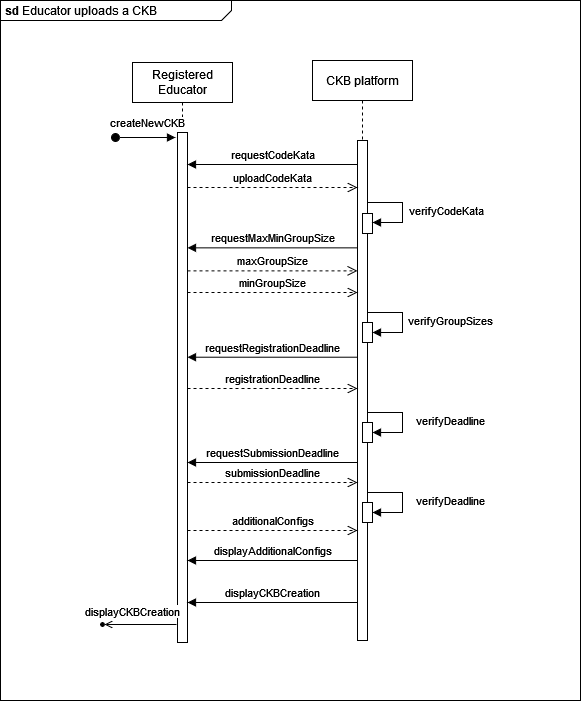

The diagram above was exported from draw.io. Its source (the exported page's mxGraphModel, read from the mxfile embedded in the PNG):
<mxGraphModel dx="2980" dy="851" grid="1" gridSize="10" guides="1" tooltips="1" connect="1" arrows="1" fold="1" page="1" pageScale="1" pageWidth="850" pageHeight="1100" math="0" shadow="0">
  <root>
    <mxCell id="0" />
    <mxCell id="1" parent="0" />
    <mxCell id="-BKpx1BgmNJZOii9PKZd-23" value="&lt;p style=&quot;margin:0px;margin-top:4px;margin-left:5px;text-align:left;&quot;&gt;&lt;b&gt;sd&lt;/b&gt; Educator uploads a CKB&lt;br&gt;&lt;/p&gt;" style="html=1;shape=mxgraph.sysml.package;overflow=fill;labelX=231;align=left;spacingLeft=5;verticalAlign=top;spacingTop=-3;" vertex="1" parent="1">
      <mxGeometry x="-1020" y="470" width="580" height="700" as="geometry" />
    </mxCell>
    <mxCell id="-BKpx1BgmNJZOii9PKZd-119" value="Registered Educator" style="shape=umlLifeline;perimeter=lifelinePerimeter;whiteSpace=wrap;html=1;container=0;dropTarget=0;collapsible=0;recursiveResize=0;outlineConnect=0;portConstraint=eastwest;newEdgeStyle={&quot;edgeStyle&quot;:&quot;elbowEdgeStyle&quot;,&quot;elbow&quot;:&quot;vertical&quot;,&quot;curved&quot;:0,&quot;rounded&quot;:0};" vertex="1" parent="1">
      <mxGeometry x="-888" y="532" width="100" height="580" as="geometry" />
    </mxCell>
    <mxCell id="-BKpx1BgmNJZOii9PKZd-120" value="" style="html=1;points=[];perimeter=orthogonalPerimeter;outlineConnect=0;targetShapes=umlLifeline;portConstraint=eastwest;newEdgeStyle={&quot;edgeStyle&quot;:&quot;elbowEdgeStyle&quot;,&quot;elbow&quot;:&quot;vertical&quot;,&quot;curved&quot;:0,&quot;rounded&quot;:0};" vertex="1" parent="-BKpx1BgmNJZOii9PKZd-119">
      <mxGeometry x="45" y="70" width="10" height="510" as="geometry" />
    </mxCell>
    <mxCell id="-BKpx1BgmNJZOii9PKZd-121" value="createNewCKB" style="html=1;verticalAlign=bottom;startArrow=oval;endArrow=block;startSize=8;edgeStyle=elbowEdgeStyle;elbow=vertical;curved=0;rounded=0;" edge="1" parent="-BKpx1BgmNJZOii9PKZd-119">
      <mxGeometry x="0.0642" y="5" relative="1" as="geometry">
        <mxPoint x="-17" y="75" as="sourcePoint" />
        <mxPoint x="42.99999999999977" y="75.13793103448279" as="targetPoint" />
        <mxPoint as="offset" />
      </mxGeometry>
    </mxCell>
    <mxCell id="-BKpx1BgmNJZOii9PKZd-122" value="CKB platform" style="shape=umlLifeline;perimeter=lifelinePerimeter;whiteSpace=wrap;html=1;container=0;dropTarget=0;collapsible=0;recursiveResize=0;outlineConnect=0;portConstraint=eastwest;newEdgeStyle={&quot;edgeStyle&quot;:&quot;elbowEdgeStyle&quot;,&quot;elbow&quot;:&quot;vertical&quot;,&quot;curved&quot;:0,&quot;rounded&quot;:0};" vertex="1" parent="1">
      <mxGeometry x="-708" y="530" width="100" height="580" as="geometry" />
    </mxCell>
    <mxCell id="-BKpx1BgmNJZOii9PKZd-123" value="" style="html=1;points=[];perimeter=orthogonalPerimeter;outlineConnect=0;targetShapes=umlLifeline;portConstraint=eastwest;newEdgeStyle={&quot;edgeStyle&quot;:&quot;elbowEdgeStyle&quot;,&quot;elbow&quot;:&quot;vertical&quot;,&quot;curved&quot;:0,&quot;rounded&quot;:0};" vertex="1" parent="-BKpx1BgmNJZOii9PKZd-122">
      <mxGeometry x="45" y="80" width="10" height="500" as="geometry" />
    </mxCell>
    <mxCell id="-BKpx1BgmNJZOii9PKZd-124" value="" style="html=1;points=[];perimeter=orthogonalPerimeter;outlineConnect=0;targetShapes=umlLifeline;portConstraint=eastwest;newEdgeStyle={&quot;edgeStyle&quot;:&quot;elbowEdgeStyle&quot;,&quot;elbow&quot;:&quot;vertical&quot;,&quot;curved&quot;:0,&quot;rounded&quot;:0};" vertex="1" parent="-BKpx1BgmNJZOii9PKZd-122">
      <mxGeometry x="50" y="153" width="10" height="20" as="geometry" />
    </mxCell>
    <mxCell id="-BKpx1BgmNJZOii9PKZd-125" value="" style="html=1;points=[];perimeter=orthogonalPerimeter;outlineConnect=0;targetShapes=umlLifeline;portConstraint=eastwest;newEdgeStyle={&quot;edgeStyle&quot;:&quot;elbowEdgeStyle&quot;,&quot;elbow&quot;:&quot;vertical&quot;,&quot;curved&quot;:0,&quot;rounded&quot;:0};" vertex="1" parent="-BKpx1BgmNJZOii9PKZd-122">
      <mxGeometry x="50" y="262" width="10" height="20" as="geometry" />
    </mxCell>
    <mxCell id="-BKpx1BgmNJZOii9PKZd-126" value="" style="html=1;verticalAlign=bottom;endArrow=block;edgeStyle=elbowEdgeStyle;elbow=horizontal;curved=0;rounded=0;" edge="1" parent="-BKpx1BgmNJZOii9PKZd-122">
      <mxGeometry relative="1" as="geometry">
        <mxPoint x="55" y="352" as="sourcePoint" />
        <Array as="points">
          <mxPoint x="90" y="352" />
        </Array>
        <mxPoint x="60" y="372" as="targetPoint" />
      </mxGeometry>
    </mxCell>
    <mxCell id="-BKpx1BgmNJZOii9PKZd-127" value="verifyDeadline" style="edgeLabel;html=1;align=center;verticalAlign=middle;resizable=0;points=[];" vertex="1" connectable="0" parent="-BKpx1BgmNJZOii9PKZd-126">
      <mxGeometry x="0.0165" y="-1" relative="1" as="geometry">
        <mxPoint x="48" y="-1" as="offset" />
      </mxGeometry>
    </mxCell>
    <mxCell id="-BKpx1BgmNJZOii9PKZd-128" value="" style="html=1;points=[];perimeter=orthogonalPerimeter;outlineConnect=0;targetShapes=umlLifeline;portConstraint=eastwest;newEdgeStyle={&quot;edgeStyle&quot;:&quot;elbowEdgeStyle&quot;,&quot;elbow&quot;:&quot;vertical&quot;,&quot;curved&quot;:0,&quot;rounded&quot;:0};" vertex="1" parent="-BKpx1BgmNJZOii9PKZd-122">
      <mxGeometry x="50" y="362" width="10" height="20" as="geometry" />
    </mxCell>
    <mxCell id="-BKpx1BgmNJZOii9PKZd-129" value="" style="html=1;verticalAlign=bottom;endArrow=block;edgeStyle=elbowEdgeStyle;elbow=horizontal;curved=0;rounded=0;" edge="1" parent="-BKpx1BgmNJZOii9PKZd-122">
      <mxGeometry relative="1" as="geometry">
        <mxPoint x="55" y="432" as="sourcePoint" />
        <Array as="points">
          <mxPoint x="90" y="432" />
        </Array>
        <mxPoint x="60" y="452" as="targetPoint" />
      </mxGeometry>
    </mxCell>
    <mxCell id="-BKpx1BgmNJZOii9PKZd-130" value="verifyDeadline" style="edgeLabel;html=1;align=center;verticalAlign=middle;resizable=0;points=[];" vertex="1" connectable="0" parent="-BKpx1BgmNJZOii9PKZd-129">
      <mxGeometry x="0.0165" y="-1" relative="1" as="geometry">
        <mxPoint x="48" y="-1" as="offset" />
      </mxGeometry>
    </mxCell>
    <mxCell id="-BKpx1BgmNJZOii9PKZd-131" value="" style="html=1;points=[];perimeter=orthogonalPerimeter;outlineConnect=0;targetShapes=umlLifeline;portConstraint=eastwest;newEdgeStyle={&quot;edgeStyle&quot;:&quot;elbowEdgeStyle&quot;,&quot;elbow&quot;:&quot;vertical&quot;,&quot;curved&quot;:0,&quot;rounded&quot;:0};" vertex="1" parent="-BKpx1BgmNJZOii9PKZd-122">
      <mxGeometry x="50" y="442" width="10" height="20" as="geometry" />
    </mxCell>
    <mxCell id="-BKpx1BgmNJZOii9PKZd-132" value="" style="html=1;verticalAlign=bottom;endArrow=block;edgeStyle=elbowEdgeStyle;elbow=horizontal;curved=0;rounded=0;" edge="1" parent="1">
      <mxGeometry relative="1" as="geometry">
        <mxPoint x="-653" y="672" as="sourcePoint" />
        <Array as="points">
          <mxPoint x="-618" y="672" />
        </Array>
        <mxPoint x="-648" y="692" as="targetPoint" />
      </mxGeometry>
    </mxCell>
    <mxCell id="-BKpx1BgmNJZOii9PKZd-133" value="verifyCodeKata" style="edgeLabel;html=1;align=center;verticalAlign=middle;resizable=0;points=[];" vertex="1" connectable="0" parent="-BKpx1BgmNJZOii9PKZd-132">
      <mxGeometry x="0.0165" y="-1" relative="1" as="geometry">
        <mxPoint x="44" y="-1" as="offset" />
      </mxGeometry>
    </mxCell>
    <mxCell id="-BKpx1BgmNJZOii9PKZd-134" value="requestCodeKata" style="html=1;verticalAlign=bottom;endArrow=block;edgeStyle=elbowEdgeStyle;elbow=horizontal;curved=0;rounded=0;" edge="1" parent="1" source="-BKpx1BgmNJZOii9PKZd-123" target="-BKpx1BgmNJZOii9PKZd-120">
      <mxGeometry relative="1" as="geometry">
        <mxPoint x="-668" y="634" as="sourcePoint" />
        <Array as="points">
          <mxPoint x="-743" y="634" />
        </Array>
        <mxPoint x="-833" y="634" as="targetPoint" />
      </mxGeometry>
    </mxCell>
    <mxCell id="-BKpx1BgmNJZOii9PKZd-135" value="uploadCodeKata" style="html=1;verticalAlign=bottom;endArrow=open;dashed=1;endSize=8;edgeStyle=elbowEdgeStyle;elbow=vertical;curved=0;rounded=0;" edge="1" parent="1">
      <mxGeometry relative="1" as="geometry">
        <mxPoint x="-663" y="657" as="targetPoint" />
        <Array as="points">
          <mxPoint x="-748" y="657" />
        </Array>
        <mxPoint x="-833" y="657" as="sourcePoint" />
      </mxGeometry>
    </mxCell>
    <mxCell id="-BKpx1BgmNJZOii9PKZd-136" value="maxGroupSize" style="html=1;verticalAlign=bottom;endArrow=open;dashed=1;endSize=8;edgeStyle=elbowEdgeStyle;elbow=vertical;curved=0;rounded=0;" edge="1" parent="1">
      <mxGeometry relative="1" as="geometry">
        <mxPoint x="-663" y="740.36" as="targetPoint" />
        <Array as="points">
          <mxPoint x="-748" y="740.36" />
        </Array>
        <mxPoint x="-833" y="740.36" as="sourcePoint" />
      </mxGeometry>
    </mxCell>
    <mxCell id="-BKpx1BgmNJZOii9PKZd-137" value="requestMaxMinGroupSize" style="html=1;verticalAlign=bottom;endArrow=block;edgeStyle=elbowEdgeStyle;elbow=horizontal;curved=0;rounded=0;" edge="1" parent="1">
      <mxGeometry relative="1" as="geometry">
        <mxPoint x="-663" y="717.36" as="sourcePoint" />
        <Array as="points">
          <mxPoint x="-743" y="717.36" />
        </Array>
        <mxPoint x="-833" y="717.36" as="targetPoint" />
      </mxGeometry>
    </mxCell>
    <mxCell id="-BKpx1BgmNJZOii9PKZd-138" value="requestRegistrationDeadline" style="html=1;verticalAlign=bottom;endArrow=block;edgeStyle=elbowEdgeStyle;elbow=horizontal;curved=0;rounded=0;" edge="1" parent="1">
      <mxGeometry relative="1" as="geometry">
        <mxPoint x="-663" y="826.71" as="sourcePoint" />
        <Array as="points">
          <mxPoint x="-743" y="826.71" />
        </Array>
        <mxPoint x="-833" y="826.71" as="targetPoint" />
      </mxGeometry>
    </mxCell>
    <mxCell id="-BKpx1BgmNJZOii9PKZd-139" value="registrationDeadline" style="html=1;verticalAlign=bottom;endArrow=open;dashed=1;endSize=8;edgeStyle=elbowEdgeStyle;elbow=vertical;curved=0;rounded=0;" edge="1" parent="1">
      <mxGeometry relative="1" as="geometry">
        <mxPoint x="-663" y="858" as="targetPoint" />
        <Array as="points">
          <mxPoint x="-748" y="858" />
        </Array>
        <mxPoint x="-833" y="858" as="sourcePoint" />
      </mxGeometry>
    </mxCell>
    <mxCell id="-BKpx1BgmNJZOii9PKZd-140" value="submissionDeadline" style="html=1;verticalAlign=bottom;endArrow=open;dashed=1;endSize=8;edgeStyle=elbowEdgeStyle;elbow=vertical;curved=0;rounded=0;" edge="1" parent="1">
      <mxGeometry relative="1" as="geometry">
        <mxPoint x="-663" y="952" as="targetPoint" />
        <Array as="points">
          <mxPoint x="-748" y="952" />
        </Array>
        <mxPoint x="-833" y="952" as="sourcePoint" />
      </mxGeometry>
    </mxCell>
    <mxCell id="-BKpx1BgmNJZOii9PKZd-141" value="requestSubmissionDeadline" style="html=1;verticalAlign=bottom;endArrow=block;edgeStyle=elbowEdgeStyle;elbow=horizontal;curved=0;rounded=0;" edge="1" parent="1">
      <mxGeometry relative="1" as="geometry">
        <mxPoint x="-663" y="932" as="sourcePoint" />
        <Array as="points">
          <mxPoint x="-743" y="932" />
        </Array>
        <mxPoint x="-833" y="932" as="targetPoint" />
      </mxGeometry>
    </mxCell>
    <mxCell id="-BKpx1BgmNJZOii9PKZd-142" value="additionalConfigs" style="html=1;verticalAlign=bottom;endArrow=open;dashed=1;endSize=8;edgeStyle=elbowEdgeStyle;elbow=vertical;curved=0;rounded=0;" edge="1" parent="1">
      <mxGeometry relative="1" as="geometry">
        <mxPoint x="-663" y="1000" as="targetPoint" />
        <Array as="points">
          <mxPoint x="-748" y="1000" />
        </Array>
        <mxPoint x="-833" y="1000" as="sourcePoint" />
      </mxGeometry>
    </mxCell>
    <mxCell id="-BKpx1BgmNJZOii9PKZd-143" value="displayAdditionalConfigs" style="html=1;verticalAlign=bottom;endArrow=block;edgeStyle=elbowEdgeStyle;elbow=horizontal;curved=0;rounded=0;" edge="1" parent="1">
      <mxGeometry relative="1" as="geometry">
        <mxPoint x="-663" y="1030" as="sourcePoint" />
        <Array as="points">
          <mxPoint x="-743" y="1030" />
        </Array>
        <mxPoint x="-833" y="1030" as="targetPoint" />
      </mxGeometry>
    </mxCell>
    <mxCell id="-BKpx1BgmNJZOii9PKZd-144" value="" style="endArrow=open;html=1;rounded=0;align=center;verticalAlign=top;endFill=0;labelBackgroundColor=none;endSize=6;entryX=1;entryY=0.5;entryDx=0;entryDy=0;" edge="1" parent="1">
      <mxGeometry relative="1" as="geometry">
        <mxPoint x="-844" y="1094" as="sourcePoint" />
        <mxPoint x="-916" y="1094" as="targetPoint" />
      </mxGeometry>
    </mxCell>
    <mxCell id="-BKpx1BgmNJZOii9PKZd-145" value="displayCKBCreation" style="edgeLabel;html=1;align=center;verticalAlign=middle;resizable=0;points=[];" vertex="1" connectable="0" parent="-BKpx1BgmNJZOii9PKZd-144">
      <mxGeometry x="-0.0317" y="-1" relative="1" as="geometry">
        <mxPoint x="-10" y="-13" as="offset" />
      </mxGeometry>
    </mxCell>
    <mxCell id="-BKpx1BgmNJZOii9PKZd-146" value="" style="ellipse;html=1;fillColor=strokeColor;direction=east;" vertex="1" parent="1">
      <mxGeometry x="-920" y="1092" width="4" height="4" as="geometry" />
    </mxCell>
    <mxCell id="-BKpx1BgmNJZOii9PKZd-147" value="minGroupSize" style="html=1;verticalAlign=bottom;endArrow=open;dashed=1;endSize=8;edgeStyle=elbowEdgeStyle;elbow=vertical;curved=0;rounded=0;" edge="1" parent="1">
      <mxGeometry relative="1" as="geometry">
        <mxPoint x="-663" y="762" as="targetPoint" />
        <Array as="points">
          <mxPoint x="-748" y="762" />
        </Array>
        <mxPoint x="-833" y="762" as="sourcePoint" />
      </mxGeometry>
    </mxCell>
    <mxCell id="-BKpx1BgmNJZOii9PKZd-148" value="" style="html=1;verticalAlign=bottom;endArrow=block;edgeStyle=elbowEdgeStyle;elbow=horizontal;curved=0;rounded=0;" edge="1" parent="1">
      <mxGeometry relative="1" as="geometry">
        <mxPoint x="-653" y="782" as="sourcePoint" />
        <Array as="points">
          <mxPoint x="-618" y="782" />
        </Array>
        <mxPoint x="-648" y="802" as="targetPoint" />
      </mxGeometry>
    </mxCell>
    <mxCell id="-BKpx1BgmNJZOii9PKZd-149" value="verifyGroupSizes" style="edgeLabel;html=1;align=center;verticalAlign=middle;resizable=0;points=[];" vertex="1" connectable="0" parent="-BKpx1BgmNJZOii9PKZd-148">
      <mxGeometry x="0.0165" y="-1" relative="1" as="geometry">
        <mxPoint x="48" y="-1" as="offset" />
      </mxGeometry>
    </mxCell>
    <mxCell id="-BKpx1BgmNJZOii9PKZd-150" value="displayCKBCreation" style="html=1;verticalAlign=bottom;endArrow=block;edgeStyle=elbowEdgeStyle;elbow=horizontal;curved=0;rounded=0;" edge="1" parent="1">
      <mxGeometry relative="1" as="geometry">
        <mxPoint x="-663" y="1072" as="sourcePoint" />
        <Array as="points">
          <mxPoint x="-743" y="1072" />
        </Array>
        <mxPoint x="-833" y="1072" as="targetPoint" />
      </mxGeometry>
    </mxCell>
  </root>
</mxGraphModel>